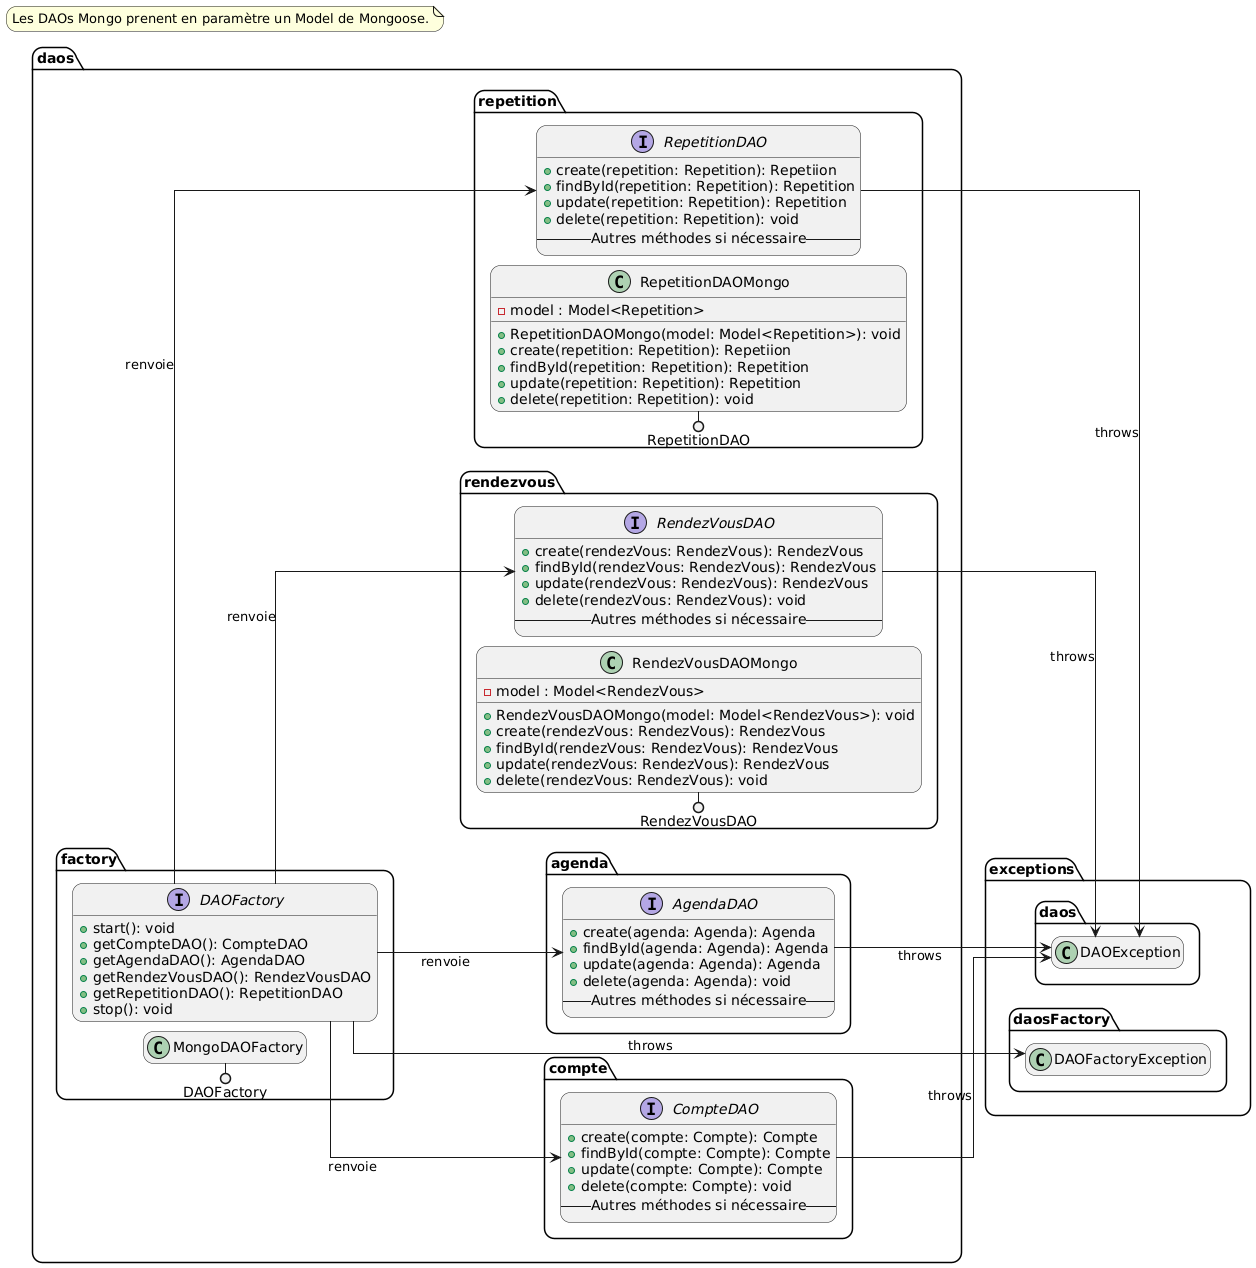

The diagram above was rendered by PlantUML. Its source (embedded in the PNG):
@startuml DAOs

skinparam linetype ortho
skinparam nodesep 10
skinparam ranksep 10
skinparam roundcorner 20

left to right direction

hide empty members

namespace daos {
  namespace factory {
    interface DAOFactory {
      + start(): void
      + getCompteDAO(): CompteDAO
      + getAgendaDAO(): AgendaDAO
      + getRendezVousDAO(): RendezVousDAO
      + getRepetitionDAO(): RepetitionDAO
      + stop(): void
    }
    DAOFactory --> daos.compte.CompteDAO: renvoie
    DAOFactory --> daos.agenda.AgendaDAO: renvoie
    DAOFactory --> daos.rendezvous.RendezVousDAO: renvoie
    DAOFactory --> daos.repetition.RepetitionDAO: renvoie

    class MongoDAOFactory {
      
    }
    DAOFactory ()- MongoDAOFactory
  }

  namespace compte {
    interface CompteDAO {
      + create(compte: Compte): Compte
      + findById(compte: Compte): Compte
      + update(compte: Compte): Compte
      + delete(compte: Compte): void
      -- Autres méthodes si nécessaire --
    }
  }

  namespace agenda {
    interface AgendaDAO {
      + create(agenda: Agenda): Agenda
      + findById(agenda: Agenda): Agenda
      + update(agenda: Agenda): Agenda
      + delete(agenda: Agenda): void
      -- Autres méthodes si nécessaire --
    }
  }

  namespace rendezvous {
      interface RendezVousDAO {
      + create(rendezVous: RendezVous): RendezVous
      + findById(rendezVous: RendezVous): RendezVous
      + update(rendezVous: RendezVous): RendezVous
      + delete(rendezVous: RendezVous): void
      -- Autres méthodes si nécessaire --
    }

    class RendezVousDAOMongo {
      - model : Model<RendezVous>
      + RendezVousDAOMongo(model: Model<RendezVous>): void
      + create(rendezVous: RendezVous): RendezVous
      + findById(rendezVous: RendezVous): RendezVous
      + update(rendezVous: RendezVous): RendezVous
      + delete(rendezVous: RendezVous): void
    }

    RendezVousDAO ()- RendezVousDAOMongo
  }

  namespace repetition {
    interface RepetitionDAO {
      + create(repetition: Repetition): Repetiion
      + findById(repetition: Repetition): Repetition
      + update(repetition: Repetition): Repetition
      + delete(repetition: Repetition): void
      -- Autres méthodes si nécessaire --
    }

    class RepetitionDAOMongo {
      - model : Model<Repetition>
      + RepetitionDAOMongo(model: Model<Repetition>): void
      + create(repetition: Repetition): Repetiion
      + findById(repetition: Repetition): Repetition
      + update(repetition: Repetition): Repetition
      + delete(repetition: Repetition): void
    }

    RepetitionDAO ()- RepetitionDAOMongo
  }
}

DAOFactory --> exceptions.daosFactory.DAOFactoryException: throws
' CompteDAO
CompteDAO --> exceptions.daos.DAOException: throws
' AgendaDAO
AgendaDAO--> exceptions.daos.DAOException: throws
' RendezVousDAO
RendezVousDAO --> exceptions.daos.DAOException: throws
' RepetitionDAO
RepetitionDAO --> exceptions.daos.DAOException: throws

note as n1
  Les DAOs Mongo prenent en paramètre un Model de Mongoose.
end note

@enduml